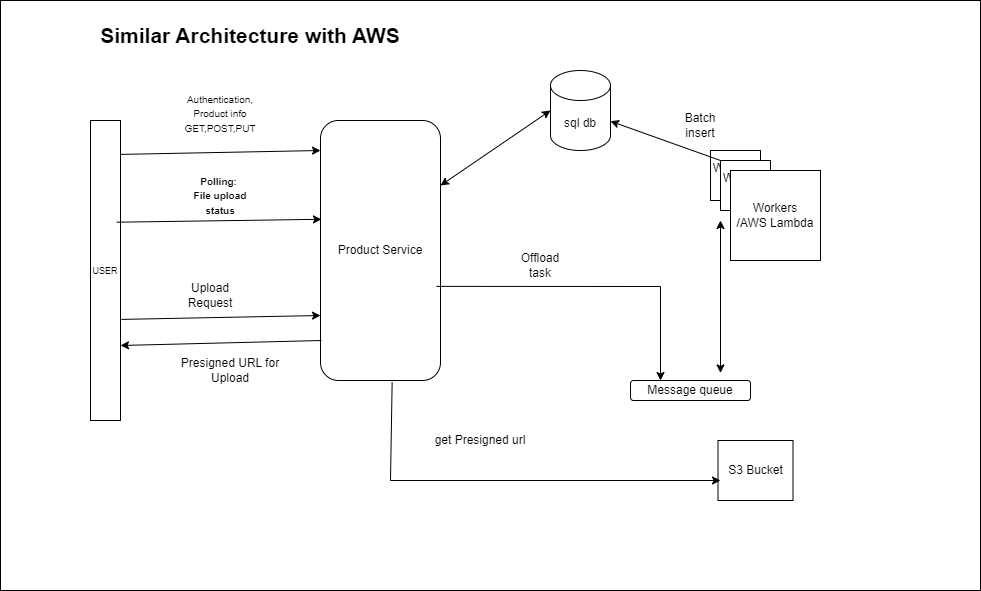

The diagram above was exported from draw.io. Its source (the exported page's mxGraphModel, read from the mxfile embedded in the PNG):
<mxGraphModel dx="3662" dy="2434" grid="1" gridSize="10" guides="1" tooltips="1" connect="1" arrows="1" fold="1" page="1" pageScale="1" pageWidth="2336" pageHeight="1654" math="0" shadow="0">
  <root>
    <mxCell id="0" />
    <mxCell id="1" parent="0" />
    <mxCell id="Tlr0bYzYRAsSeztR9Q7J-28" value="&lt;span style=&quot;color: rgba(0, 0, 0, 0); font-family: monospace; font-size: 0px; text-align: start; text-wrap-mode: nowrap;&quot;&gt;%3CmxGraphModel%3E%3Croot%3E%3CmxCell%20id%3D%220%22%2F%3E%3CmxCell%20id%3D%221%22%20parent%3D%220%22%2F%3E%3CmxCell%20id%3D%222%22%20value%3D%22Product%20Service%22%20style%3D%22rounded%3D1%3BwhiteSpace%3Dwrap%3Bhtml%3D1%3B%22%20vertex%3D%221%22%20parent%3D%221%22%3E%3CmxGeometry%20x%3D%22250%22%20y%3D%22140%22%20width%3D%22120%22%20height%3D%2260%22%20as%3D%22geometry%22%2F%3E%3C%2FmxCell%3E%3CmxCell%20id%3D%223%22%20value%3D%22sql%20db%22%20style%3D%22shape%3Dcylinder3%3BwhiteSpace%3Dwrap%3Bhtml%3D1%3BboundedLbl%3D1%3BbackgroundOutline%3D1%3Bsize%3D15%3B%22%20vertex%3D%221%22%20parent%3D%221%22%3E%3CmxGeometry%20x%3D%22430%22%20y%3D%2240%22%20width%3D%2260%22%20height%3D%2280%22%20as%3D%22geometry%22%2F%3E%3C%2FmxCell%3E%3CmxCell%20id%3D%224%22%20value%3D%22%26lt%3Bfont%20style%3D%26quot%3Bfont-size%3A%209px%3B%26quot%3B%26gt%3B%26lt%3Bfont%20style%3D%26quot%3B%26quot%3B%26gt%3BUSE%26lt%3B%2Ffont%26gt%3BR%26lt%3B%2Ffont%26gt%3B%22%20style%3D%22rounded%3D0%3BwhiteSpace%3Dwrap%3Bhtml%3D1%3B%22%20vertex%3D%221%22%20parent%3D%221%22%3E%3CmxGeometry%20x%3D%22-30%22%20y%3D%22120%22%20width%3D%2230%22%20height%3D%22270%22%20as%3D%22geometry%22%2F%3E%3C%2FmxCell%3E%3CmxCell%20id%3D%225%22%20value%3D%22%26lt%3Bspan%20style%3D%26quot%3Bfont-size%3A%2010px%3B%26quot%3B%26gt%3BAuthentication%2C%26lt%3B%2Fspan%26gt%3B%26lt%3Bdiv%26gt%3B%26lt%3Bspan%20style%3D%26quot%3Bfont-size%3A%2010px%3B%26quot%3B%26gt%3BProduct%20info%20GET%2CPOST%2CPUT%26lt%3B%2Fspan%26gt%3B%26lt%3B%2Fdiv%26gt%3B%26lt%3Bdiv%26gt%3B%26lt%3Bbr%26gt%3B%26lt%3B%2Fdiv%26gt%3B%22%20style%3D%22text%3Bhtml%3D1%3Balign%3Dcenter%3BverticalAlign%3Dmiddle%3BwhiteSpace%3Dwrap%3Brounded%3D0%3B%22%20vertex%3D%221%22%20parent%3D%221%22%3E%3CmxGeometry%20x%3D%22-10%22%20y%3D%22200%22%20width%3D%22120%22%20height%3D%2260%22%20as%3D%22geometry%22%2F%3E%3C%2FmxCell%3E%3CmxCell%20id%3D%226%22%20value%3D%22%26lt%3Bdiv%26gt%3BUsing%20S3%20presigned%20URLs%20will%20offload%20the%20upload%20process%20to%20AWS%26lt%3B%2Fdiv%26gt%3B%22%20style%3D%22rounded%3D0%3BwhiteSpace%3Dwrap%3Bhtml%3D1%3B%22%20vertex%3D%221%22%20parent%3D%221%22%3E%3CmxGeometry%20x%3D%22260%22%20y%3D%22330%22%20width%3D%22120%22%20height%3D%2260%22%20as%3D%22geometry%22%2F%3E%3C%2FmxCell%3E%3CmxCell%20id%3D%227%22%20value%3D%22Authencation%2C%26lt%3Bdiv%26gt%3BTask%20Creation%26lt%3B%2Fdiv%26gt%3B%22%20style%3D%22text%3Bhtml%3D1%3Balign%3Dcenter%3BverticalAlign%3Dmiddle%3BwhiteSpace%3Dwrap%3Brounded%3D0%3B%22%20vertex%3D%221%22%20parent%3D%221%22%3E%3CmxGeometry%20x%3D%22290%22%20y%3D%22220%22%20width%3D%22130%22%20height%3D%2230%22%20as%3D%22geometry%22%2F%3E%3C%2FmxCell%3E%3CmxCell%20id%3D%228%22%20value%3D%22Message%20queue%22%20style%3D%22rounded%3D1%3BwhiteSpace%3Dwrap%3Bhtml%3D1%3B%22%20vertex%3D%221%22%20parent%3D%221%22%3E%3CmxGeometry%20x%3D%22510%22%20y%3D%22350%22%20width%3D%22120%22%20height%3D%2220%22%20as%3D%22geometry%22%2F%3E%3C%2FmxCell%3E%3CmxCell%20id%3D%229%22%20value%3D%22%22%20style%3D%22endArrow%3Dclassic%3Bhtml%3D1%3Brounded%3D0%3BexitX%3D1%3BexitY%3D0.5%3BexitDx%3D0%3BexitDy%3D0%3BentryX%3D0%3BentryY%3D0.25%3BentryDx%3D0%3BentryDy%3D0%3B%22%20edge%3D%221%22%20source%3D%226%22%20target%3D%228%22%20parent%3D%221%22%3E%3CmxGeometry%20width%3D%2250%22%20height%3D%2250%22%20relative%3D%221%22%20as%3D%22geometry%22%3E%3CmxPoint%20x%3D%22420%22%20y%3D%22320%22%20as%3D%22sourcePoint%22%2F%3E%3CmxPoint%20x%3D%22470%22%20y%3D%22270%22%20as%3D%22targetPoint%22%2F%3E%3C%2FmxGeometry%3E%3C%2FmxCell%3E%3CmxCell%20id%3D%2210%22%20value%3D%22Create%20task%26amp%3Bnbsp%3B%20and%20pass%20to%20queue%22%20style%3D%22text%3Bhtml%3D1%3Balign%3Dcenter%3BverticalAlign%3Dmiddle%3BwhiteSpace%3Dwrap%3Brounded%3D0%3B%22%20vertex%3D%221%22%20parent%3D%221%22%3E%3CmxGeometry%20x%3D%22420%22%20y%3D%22370%22%20width%3D%2260%22%20height%3D%2230%22%20as%3D%22geometry%22%2F%3E%3C%2FmxCell%3E%3CmxCell%20id%3D%2211%22%20value%3D%22Workers%26lt%3Bdiv%26gt%3B%26lt%3Bbr%26gt%3B%26lt%3B%2Fdiv%26gt%3B%22%20style%3D%22whiteSpace%3Dwrap%3Bhtml%3D1%3Baspect%3Dfixed%3B%22%20vertex%3D%221%22%20parent%3D%221%22%3E%3CmxGeometry%20x%3D%22590%22%20y%3D%22120%22%20width%3D%2250%22%20height%3D%2250%22%20as%3D%22geometry%22%2F%3E%3C%2FmxCell%3E%3CmxCell%20id%3D%2212%22%20value%3D%22Workers%26lt%3Bdiv%26gt%3B%26lt%3Bbr%26gt%3B%26lt%3B%2Fdiv%26gt%3B%22%20style%3D%22whiteSpace%3Dwrap%3Bhtml%3D1%3Baspect%3Dfixed%3B%22%20vertex%3D%221%22%20parent%3D%221%22%3E%3CmxGeometry%20x%3D%22600%22%20y%3D%22130%22%20width%3D%2250%22%20height%3D%2250%22%20as%3D%22geometry%22%2F%3E%3C%2FmxCell%3E%3CmxCell%20id%3D%2213%22%20value%3D%22Workers%26lt%3Bdiv%26gt%3B%26lt%3Bbr%26gt%3B%26lt%3B%2Fdiv%26gt%3B%22%20style%3D%22whiteSpace%3Dwrap%3Bhtml%3D1%3Baspect%3Dfixed%3B%22%20vertex%3D%221%22%20parent%3D%221%22%3E%3CmxGeometry%20x%3D%22610%22%20y%3D%22140%22%20width%3D%2250%22%20height%3D%2250%22%20as%3D%22geometry%22%2F%3E%3C%2FmxCell%3E%3CmxCell%20id%3D%2214%22%20value%3D%22%22%20style%3D%22endArrow%3Dclassic%3BstartArrow%3Dclassic%3Bhtml%3D1%3Brounded%3D0%3BexitX%3D0.75%3BexitY%3D-0.378%3BexitDx%3D0%3BexitDy%3D0%3BexitPerimeter%3D0%3B%22%20edge%3D%221%22%20source%3D%228%22%20parent%3D%221%22%3E%3CmxGeometry%20width%3D%2250%22%20height%3D%2250%22%20relative%3D%221%22%20as%3D%22geometry%22%3E%3CmxPoint%20x%3D%22550%22%20y%3D%22240%22%20as%3D%22sourcePoint%22%2F%3E%3CmxPoint%20x%3D%22600%22%20y%3D%22190%22%20as%3D%22targetPoint%22%2F%3E%3C%2FmxGeometry%3E%3C%2FmxCell%3E%3CmxCell%20id%3D%2215%22%20value%3D%22%22%20style%3D%22endArrow%3Dclassic%3Bhtml%3D1%3Brounded%3D0%3BexitX%3D0%3BexitY%3D0%3BexitDx%3D0%3BexitDy%3D0%3B%22%20edge%3D%221%22%20source%3D%2212%22%20target%3D%223%22%20parent%3D%221%22%3E%3CmxGeometry%20width%3D%2250%22%20height%3D%2250%22%20relative%3D%221%22%20as%3D%22geometry%22%3E%3CmxPoint%20x%3D%22530%22%20y%3D%22130%22%20as%3D%22sourcePoint%22%2F%3E%3CmxPoint%20x%3D%22580%22%20y%3D%2280%22%20as%3D%22targetPoint%22%2F%3E%3C%2FmxGeometry%3E%3C%2FmxCell%3E%3CmxCell%20id%3D%2216%22%20value%3D%22Batch%20insert%22%20style%3D%22text%3Bhtml%3D1%3Balign%3Dcenter%3BverticalAlign%3Dmiddle%3BwhiteSpace%3Dwrap%3Brounded%3D0%3B%22%20vertex%3D%221%22%20parent%3D%221%22%3E%3CmxGeometry%20x%3D%22550%22%20y%3D%2280%22%20width%3D%2260%22%20height%3D%2230%22%20as%3D%22geometry%22%2F%3E%3C%2FmxCell%3E%3CmxCell%20id%3D%2217%22%20value%3D%22%22%20style%3D%22endArrow%3Dclassic%3BstartArrow%3Dclassic%3Bhtml%3D1%3Brounded%3D0%3B%22%20edge%3D%221%22%20parent%3D%221%22%3E%3CmxGeometry%20width%3D%2250%22%20height%3D%2250%22%20relative%3D%221%22%20as%3D%22geometry%22%3E%3CmxPoint%20x%3D%22370%22%20y%3D%22130%22%20as%3D%22sourcePoint%22%2F%3E%3CmxPoint%20x%3D%22420%22%20y%3D%2280%22%20as%3D%22targetPoint%22%2F%3E%3C%2FmxGeometry%3E%3C%2FmxCell%3E%3CmxCell%20id%3D%2218%22%20value%3D%22%26lt%3Bfont%20size%3D%26quot%3B1%26quot%3B%26gt%3BLoad%20Balancer%26lt%3B%2Ffont%26gt%3B%22%20style%3D%22rounded%3D0%3BwhiteSpace%3Dwrap%3Bhtml%3D1%3B%22%20vertex%3D%221%22%20parent%3D%221%22%3E%3CmxGeometry%20x%3D%22120%22%20y%3D%22130%22%20width%3D%2290%22%20height%3D%2290%22%20as%3D%22geometry%22%2F%3E%3C%2FmxCell%3E%3CmxCell%20id%3D%2219%22%20value%3D%22%22%20style%3D%22endArrow%3Dclassic%3Bhtml%3D1%3Brounded%3D0%3BexitX%3D1%3BexitY%3D0.25%3BexitDx%3D0%3BexitDy%3D0%3B%22%20edge%3D%221%22%20source%3D%224%22%20parent%3D%221%22%3E%3CmxGeometry%20width%3D%2250%22%20height%3D%2250%22%20relative%3D%221%22%20as%3D%22geometry%22%3E%3CmxPoint%20x%3D%2270%22%20y%3D%22220%22%20as%3D%22sourcePoint%22%2F%3E%3CmxPoint%20x%3D%22120%22%20y%3D%22170%22%20as%3D%22targetPoint%22%2F%3E%3C%2FmxGeometry%3E%3C%2FmxCell%3E%3CmxCell%20id%3D%2220%22%20value%3D%22%22%20style%3D%22endArrow%3Dclassic%3Bhtml%3D1%3Brounded%3D0%3BexitX%3D1.031%3BexitY%3D0.325%3BexitDx%3D0%3BexitDy%3D0%3BexitPerimeter%3D0%3B%22%20edge%3D%221%22%20source%3D%2218%22%20parent%3D%221%22%3E%3CmxGeometry%20width%3D%2250%22%20height%3D%2250%22%20relative%3D%221%22%20as%3D%22geometry%22%3E%3CmxPoint%20x%3D%22200%22%20y%3D%22220%22%20as%3D%22sourcePoint%22%2F%3E%3CmxPoint%20x%3D%22250%22%20y%3D%22170%22%20as%3D%22targetPoint%22%2F%3E%3C%2FmxGeometry%3E%3C%2FmxCell%3E%3CmxCell%20id%3D%2221%22%20value%3D%22Upload%20Request%22%20style%3D%22text%3Bhtml%3D1%3Balign%3Dcenter%3BverticalAlign%3Dmiddle%3BwhiteSpace%3Dwrap%3Brounded%3D0%3B%22%20vertex%3D%221%22%20parent%3D%221%22%3E%3CmxGeometry%20x%3D%2230%22%20y%3D%22330%22%20width%3D%2260%22%20height%3D%2230%22%20as%3D%22geometry%22%2F%3E%3C%2FmxCell%3E%3CmxCell%20id%3D%2222%22%20value%3D%22%26lt%3Bdiv%26gt%3B%26lt%3Bspan%20style%3D%26quot%3Bfont-size%3A%2010px%3B%26quot%3B%26gt%3B%26lt%3Bb%26gt%3BPolling%3A%26amp%3Bnbsp%3B%26lt%3B%2Fb%26gt%3B%26lt%3B%2Fspan%26gt%3B%26lt%3B%2Fdiv%26gt%3B%26lt%3Bdiv%26gt%3B%26lt%3Bspan%20style%3D%26quot%3Bfont-size%3A%2010px%3B%26quot%3B%26gt%3B%26lt%3Bb%26gt%3BFile%20upload%20status%26lt%3B%2Fb%26gt%3B%26lt%3B%2Fspan%26gt%3B%26lt%3B%2Fdiv%26gt%3B%22%20style%3D%22text%3Bhtml%3D1%3Balign%3Dcenter%3BverticalAlign%3Dmiddle%3BwhiteSpace%3Dwrap%3Brounded%3D0%3B%22%20vertex%3D%221%22%20parent%3D%221%22%3E%3CmxGeometry%20x%3D%22-10%22%20y%3D%22110%22%20width%3D%22120%22%20height%3D%2260%22%20as%3D%22geometry%22%2F%3E%3C%2FmxCell%3E%3CmxCell%20id%3D%2223%22%20value%3D%22Product%20Service%22%20style%3D%22rounded%3D1%3BwhiteSpace%3Dwrap%3Bhtml%3D1%3B%22%20vertex%3D%221%22%20parent%3D%221%22%3E%3CmxGeometry%20x%3D%22260%22%20y%3D%22150%22%20width%3D%22120%22%20height%3D%2260%22%20as%3D%22geometry%22%2F%3E%3C%2FmxCell%3E%3CmxCell%20id%3D%2224%22%20value%3D%22%22%20style%3D%22endArrow%3Dclassic%3Bhtml%3D1%3Brounded%3D0%3BexitX%3D0.319%3BexitY%3D0.04%3BexitDx%3D0%3BexitDy%3D0%3BexitPerimeter%3D0%3BentryX%3D0.361%3BentryY%3D1.007%3BentryDx%3D0%3BentryDy%3D0%3BentryPerimeter%3D0%3B%22%20edge%3D%221%22%20source%3D%226%22%20target%3D%2223%22%20parent%3D%221%22%3E%3CmxGeometry%20width%3D%2250%22%20height%3D%2250%22%20relative%3D%221%22%20as%3D%22geometry%22%3E%3CmxPoint%20x%3D%22240%22%20y%3D%22260%22%20as%3D%22sourcePoint%22%2F%3E%3CmxPoint%20x%3D%22290%22%20y%3D%22210%22%20as%3D%22targetPoint%22%2F%3E%3C%2FmxGeometry%3E%3C%2FmxCell%3E%3CmxCell%20id%3D%2225%22%20value%3D%22%22%20style%3D%22endArrow%3Dclassic%3Bhtml%3D1%3Brounded%3D0%3BentryX%3D0%3BentryY%3D0.25%3BentryDx%3D0%3BentryDy%3D0%3B%22%20edge%3D%221%22%20target%3D%226%22%20parent%3D%221%22%3E%3CmxGeometry%20width%3D%2250%22%20height%3D%2250%22%20relative%3D%221%22%20as%3D%22geometry%22%3E%3CmxPoint%20y%3D%22345%22%20as%3D%22sourcePoint%22%2F%3E%3CmxPoint%20x%3D%22100%22%20y%3D%22330%22%20as%3D%22targetPoint%22%2F%3E%3C%2FmxGeometry%3E%3C%2FmxCell%3E%3CmxCell%20id%3D%2226%22%20value%3D%22Object%20storage%22%20style%3D%22rounded%3D0%3BwhiteSpace%3Dwrap%3Bhtml%3D1%3B%22%20vertex%3D%221%22%20parent%3D%221%22%3E%3CmxGeometry%20x%3D%22597.5%22%20y%3D%22410%22%20width%3D%2275%22%20height%3D%2260%22%20as%3D%22geometry%22%2F%3E%3C%2FmxCell%3E%3CmxCell%20id%3D%2227%22%20value%3D%22%22%20style%3D%22endArrow%3Dclassic%3Bhtml%3D1%3Brounded%3D0%3BexitX%3D0.676%3BexitY%3D0.916%3BexitDx%3D0%3BexitDy%3D0%3BexitPerimeter%3D0%3B%22%20edge%3D%221%22%20source%3D%226%22%20parent%3D%221%22%3E%3CmxGeometry%20width%3D%2250%22%20height%3D%2250%22%20relative%3D%221%22%20as%3D%22geometry%22%3E%3CmxPoint%20x%3D%22550%22%20y%3D%22500%22%20as%3D%22sourcePoint%22%2F%3E%3CmxPoint%20x%3D%22600%22%20y%3D%22450%22%20as%3D%22targetPoint%22%2F%3E%3CArray%20as%3D%22points%22%3E%3CmxPoint%20x%3D%22341%22%20y%3D%22450%22%2F%3E%3C%2FArray%3E%3C%2FmxGeometry%3E%3C%2FmxCell%3E%3CmxCell%20id%3D%2228%22%20value%3D%22%26lt%3Bdiv%26gt%3B%26lt%3Bb%26gt%3BUpload%20service%20*%26lt%3B%2Fb%26gt%3B%20%3AInstead%20of%20handling%20the%20file%20upload%20we%20can%20offload%26amp%3Bnbsp%3B%20it%20to%20s3%20by%20sending%20Presined%20url%20from%20s3%26lt%3B%2Fdiv%26gt%3B%22%20style%3D%22text%3Bhtml%3D1%3Balign%3Dcenter%3BverticalAlign%3Dmiddle%3BwhiteSpace%3Dwrap%3Brounded%3D0%3B%22%20vertex%3D%221%22%20parent%3D%221%22%3E%3CmxGeometry%20x%3D%22-30%22%20y%3D%22400%22%20width%3D%22180%22%20height%3D%2280%22%20as%3D%22geometry%22%2F%3E%3C%2FmxCell%3E%3C%2Froot%3E%3C%2FmxGraphModel%3E&lt;/span&gt;" style="rounded=0;whiteSpace=wrap;html=1;" vertex="1" parent="1">
      <mxGeometry x="-110" y="-20" width="980" height="590" as="geometry" />
    </mxCell>
    <mxCell id="Tlr0bYzYRAsSeztR9Q7J-30" value="sql db" style="shape=cylinder3;whiteSpace=wrap;html=1;boundedLbl=1;backgroundOutline=1;size=15;" vertex="1" parent="1">
      <mxGeometry x="440" y="50" width="60" height="80" as="geometry" />
    </mxCell>
    <mxCell id="Tlr0bYzYRAsSeztR9Q7J-31" value="&lt;font style=&quot;font-size: 9px;&quot;&gt;&lt;font style=&quot;&quot;&gt;USE&lt;/font&gt;R&lt;/font&gt;" style="rounded=0;whiteSpace=wrap;html=1;" vertex="1" parent="1">
      <mxGeometry x="-20" y="100" width="30" height="300" as="geometry" />
    </mxCell>
    <mxCell id="Tlr0bYzYRAsSeztR9Q7J-32" value="&lt;span style=&quot;font-size: 10px;&quot;&gt;Authentication,&lt;/span&gt;&lt;div&gt;&lt;span style=&quot;font-size: 10px;&quot;&gt;Product info GET,POST,PUT&lt;/span&gt;&lt;/div&gt;&lt;div&gt;&lt;br&gt;&lt;/div&gt;" style="text;html=1;align=center;verticalAlign=middle;whiteSpace=wrap;rounded=0;" vertex="1" parent="1">
      <mxGeometry x="50" y="70" width="120" height="60" as="geometry" />
    </mxCell>
    <mxCell id="Tlr0bYzYRAsSeztR9Q7J-35" value="Message queue" style="rounded=1;whiteSpace=wrap;html=1;" vertex="1" parent="1">
      <mxGeometry x="520" y="360" width="120" height="20" as="geometry" />
    </mxCell>
    <mxCell id="Tlr0bYzYRAsSeztR9Q7J-38" value="Workers&lt;div&gt;&lt;br&gt;&lt;/div&gt;" style="whiteSpace=wrap;html=1;aspect=fixed;" vertex="1" parent="1">
      <mxGeometry x="600" y="130" width="50" height="50" as="geometry" />
    </mxCell>
    <mxCell id="Tlr0bYzYRAsSeztR9Q7J-39" value="Workers&lt;div&gt;&lt;br&gt;&lt;/div&gt;" style="whiteSpace=wrap;html=1;aspect=fixed;" vertex="1" parent="1">
      <mxGeometry x="610" y="140" width="50" height="50" as="geometry" />
    </mxCell>
    <mxCell id="Tlr0bYzYRAsSeztR9Q7J-40" value="Workers&lt;div&gt;/AWS Lambda&lt;/div&gt;" style="whiteSpace=wrap;html=1;aspect=fixed;" vertex="1" parent="1">
      <mxGeometry x="620" y="150" width="90" height="90" as="geometry" />
    </mxCell>
    <mxCell id="Tlr0bYzYRAsSeztR9Q7J-41" value="" style="endArrow=classic;startArrow=classic;html=1;rounded=0;exitX=0.75;exitY=-0.378;exitDx=0;exitDy=0;exitPerimeter=0;" edge="1" parent="1" source="Tlr0bYzYRAsSeztR9Q7J-35">
      <mxGeometry width="50" height="50" relative="1" as="geometry">
        <mxPoint x="560" y="250" as="sourcePoint" />
        <mxPoint x="610" y="200" as="targetPoint" />
      </mxGeometry>
    </mxCell>
    <mxCell id="Tlr0bYzYRAsSeztR9Q7J-42" value="" style="endArrow=classic;html=1;rounded=0;exitX=0;exitY=0;exitDx=0;exitDy=0;" edge="1" parent="1" source="Tlr0bYzYRAsSeztR9Q7J-39" target="Tlr0bYzYRAsSeztR9Q7J-30">
      <mxGeometry width="50" height="50" relative="1" as="geometry">
        <mxPoint x="540" y="140" as="sourcePoint" />
        <mxPoint x="590" y="90" as="targetPoint" />
      </mxGeometry>
    </mxCell>
    <mxCell id="Tlr0bYzYRAsSeztR9Q7J-43" value="Batch insert" style="text;html=1;align=center;verticalAlign=middle;whiteSpace=wrap;rounded=0;" vertex="1" parent="1">
      <mxGeometry x="560" y="90" width="60" height="30" as="geometry" />
    </mxCell>
    <mxCell id="Tlr0bYzYRAsSeztR9Q7J-44" value="" style="endArrow=classic;startArrow=classic;html=1;rounded=0;exitX=1;exitY=0.25;exitDx=0;exitDy=0;entryX=0;entryY=0.5;entryDx=0;entryDy=0;entryPerimeter=0;" edge="1" parent="1" source="Tlr0bYzYRAsSeztR9Q7J-50" target="Tlr0bYzYRAsSeztR9Q7J-30">
      <mxGeometry width="50" height="50" relative="1" as="geometry">
        <mxPoint x="380" y="140" as="sourcePoint" />
        <mxPoint x="430" y="90" as="targetPoint" />
      </mxGeometry>
    </mxCell>
    <mxCell id="Tlr0bYzYRAsSeztR9Q7J-48" value="Upload Request" style="text;html=1;align=center;verticalAlign=middle;whiteSpace=wrap;rounded=0;" vertex="1" parent="1">
      <mxGeometry x="70" y="260" width="60" height="30" as="geometry" />
    </mxCell>
    <mxCell id="Tlr0bYzYRAsSeztR9Q7J-50" value="Product Service" style="rounded=1;whiteSpace=wrap;html=1;" vertex="1" parent="1">
      <mxGeometry x="210" y="100" width="120" height="260" as="geometry" />
    </mxCell>
    <mxCell id="Tlr0bYzYRAsSeztR9Q7J-52" value="" style="endArrow=classic;html=1;rounded=0;entryX=0;entryY=0.75;entryDx=0;entryDy=0;exitX=1.03;exitY=0.663;exitDx=0;exitDy=0;exitPerimeter=0;" edge="1" parent="1" target="Tlr0bYzYRAsSeztR9Q7J-50" source="Tlr0bYzYRAsSeztR9Q7J-31">
      <mxGeometry width="50" height="50" relative="1" as="geometry">
        <mxPoint x="10" y="355" as="sourcePoint" />
        <mxPoint x="130" y="297.5" as="targetPoint" />
      </mxGeometry>
    </mxCell>
    <mxCell id="Tlr0bYzYRAsSeztR9Q7J-53" value="S3 Bucket" style="rounded=0;whiteSpace=wrap;html=1;" vertex="1" parent="1">
      <mxGeometry x="607.5" y="420" width="75" height="60" as="geometry" />
    </mxCell>
    <mxCell id="Tlr0bYzYRAsSeztR9Q7J-54" value="" style="endArrow=classic;html=1;rounded=0;exitX=0.597;exitY=1.008;exitDx=0;exitDy=0;exitPerimeter=0;" edge="1" parent="1" source="Tlr0bYzYRAsSeztR9Q7J-50">
      <mxGeometry width="50" height="50" relative="1" as="geometry">
        <mxPoint x="351.1199999999999" y="394.96000000000004" as="sourcePoint" />
        <mxPoint x="610" y="460" as="targetPoint" />
        <Array as="points">
          <mxPoint x="280" y="460" />
        </Array>
      </mxGeometry>
    </mxCell>
    <mxCell id="Tlr0bYzYRAsSeztR9Q7J-55" value="&lt;div&gt;Presigned URL for Upload&lt;/div&gt;" style="text;html=1;align=center;verticalAlign=middle;whiteSpace=wrap;rounded=0;" vertex="1" parent="1">
      <mxGeometry x="60" y="330" width="120" height="40" as="geometry" />
    </mxCell>
    <mxCell id="Tlr0bYzYRAsSeztR9Q7J-56" value="&lt;b&gt;&lt;font style=&quot;font-size: 21px;&quot;&gt;Similar Architecture with AWS&lt;/font&gt;&lt;/b&gt;" style="text;html=1;align=center;verticalAlign=middle;whiteSpace=wrap;rounded=0;" vertex="1" parent="1">
      <mxGeometry x="-50" width="380" height="30" as="geometry" />
    </mxCell>
    <mxCell id="Tlr0bYzYRAsSeztR9Q7J-59" value="&lt;div&gt;&lt;span style=&quot;font-size: 10px;&quot;&gt;&lt;b&gt;Polling:&amp;nbsp;&lt;/b&gt;&lt;/span&gt;&lt;/div&gt;&lt;div&gt;&lt;span style=&quot;font-size: 10px;&quot;&gt;&lt;b&gt;File upload status&lt;/b&gt;&lt;/span&gt;&lt;/div&gt;" style="text;html=1;align=center;verticalAlign=middle;whiteSpace=wrap;rounded=0;" vertex="1" parent="1">
      <mxGeometry x="80" y="160" width="60" height="30" as="geometry" />
    </mxCell>
    <mxCell id="Tlr0bYzYRAsSeztR9Q7J-60" value="" style="endArrow=classic;html=1;rounded=0;entryX=1;entryY=0.75;entryDx=0;entryDy=0;" edge="1" parent="1" target="Tlr0bYzYRAsSeztR9Q7J-31">
      <mxGeometry width="50" height="50" relative="1" as="geometry">
        <mxPoint x="211" y="320" as="sourcePoint" />
        <mxPoint x="160" y="340" as="targetPoint" />
      </mxGeometry>
    </mxCell>
    <mxCell id="Tlr0bYzYRAsSeztR9Q7J-61" value="&lt;div&gt;get Presigned url&lt;/div&gt;" style="text;html=1;align=center;verticalAlign=middle;whiteSpace=wrap;rounded=0;" vertex="1" parent="1">
      <mxGeometry x="310" y="400" width="120" height="40" as="geometry" />
    </mxCell>
    <mxCell id="Tlr0bYzYRAsSeztR9Q7J-62" value="" style="endArrow=classic;html=1;rounded=0;exitX=0.967;exitY=0.638;exitDx=0;exitDy=0;exitPerimeter=0;entryX=0.25;entryY=0;entryDx=0;entryDy=0;" edge="1" parent="1" source="Tlr0bYzYRAsSeztR9Q7J-50" target="Tlr0bYzYRAsSeztR9Q7J-35">
      <mxGeometry width="50" height="50" relative="1" as="geometry">
        <mxPoint x="440" y="270" as="sourcePoint" />
        <mxPoint x="490" y="220" as="targetPoint" />
        <Array as="points">
          <mxPoint x="550" y="266" />
        </Array>
      </mxGeometry>
    </mxCell>
    <mxCell id="Tlr0bYzYRAsSeztR9Q7J-63" value="Offload task" style="text;html=1;align=center;verticalAlign=middle;whiteSpace=wrap;rounded=0;" vertex="1" parent="1">
      <mxGeometry x="400" y="230" width="60" height="30" as="geometry" />
    </mxCell>
    <mxCell id="Tlr0bYzYRAsSeztR9Q7J-64" value="" style="endArrow=classic;html=1;rounded=0;exitX=0.873;exitY=0.339;exitDx=0;exitDy=0;exitPerimeter=0;entryX=0.008;entryY=0.38;entryDx=0;entryDy=0;entryPerimeter=0;" edge="1" parent="1" source="Tlr0bYzYRAsSeztR9Q7J-31" target="Tlr0bYzYRAsSeztR9Q7J-50">
      <mxGeometry width="50" height="50" relative="1" as="geometry">
        <mxPoint x="160" y="230" as="sourcePoint" />
        <mxPoint x="210" y="180" as="targetPoint" />
      </mxGeometry>
    </mxCell>
    <mxCell id="Tlr0bYzYRAsSeztR9Q7J-65" value="" style="endArrow=classic;html=1;rounded=0;exitX=0.999;exitY=0.113;exitDx=0;exitDy=0;exitPerimeter=0;" edge="1" parent="1" source="Tlr0bYzYRAsSeztR9Q7J-31">
      <mxGeometry width="50" height="50" relative="1" as="geometry">
        <mxPoint x="160" y="180" as="sourcePoint" />
        <mxPoint x="210" y="130" as="targetPoint" />
      </mxGeometry>
    </mxCell>
  </root>
</mxGraphModel>